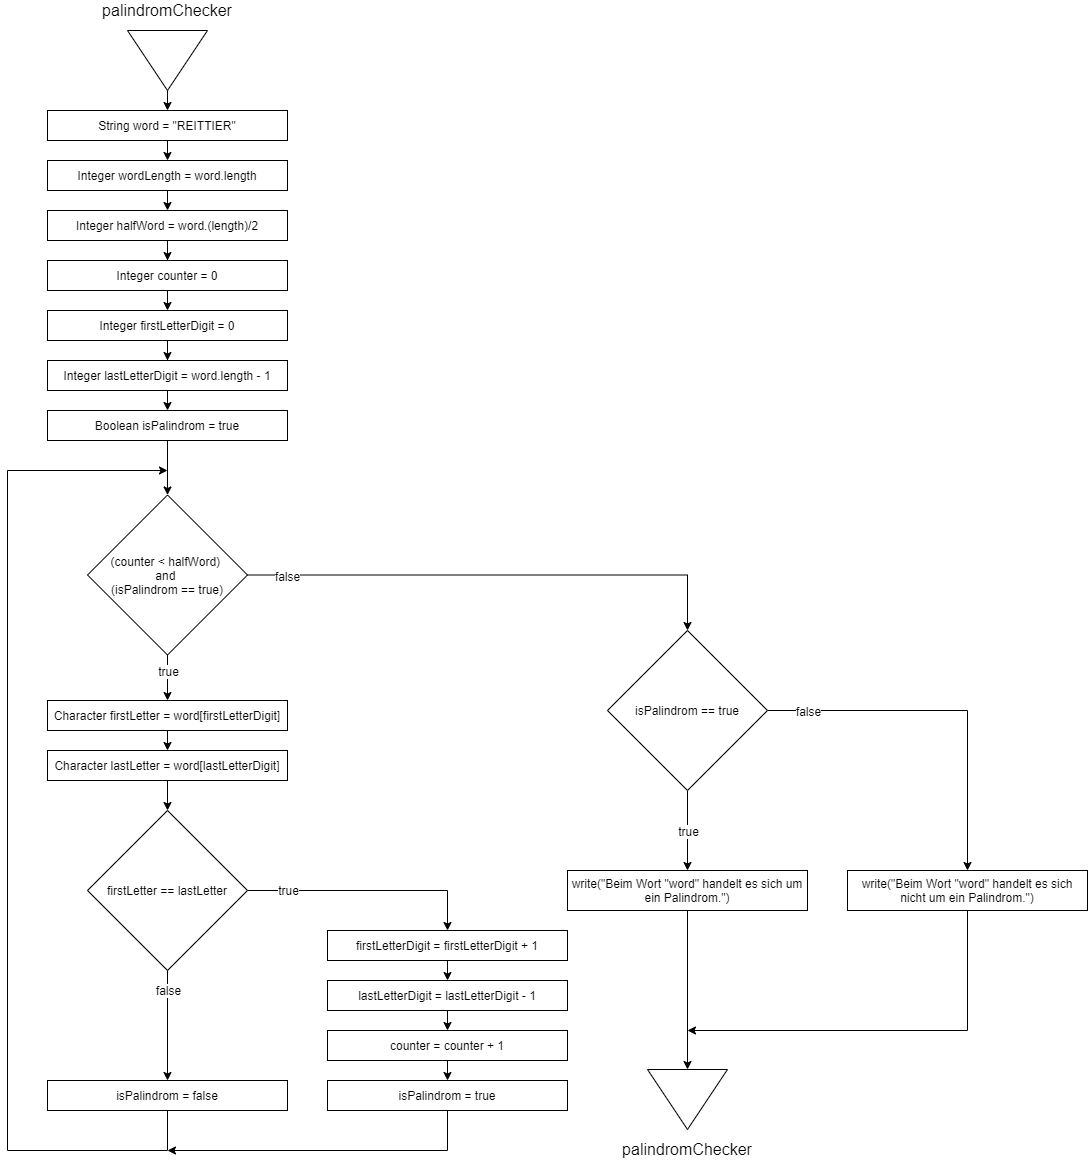

The diagram above was exported from draw.io. Its source (the exported page's mxGraphModel, read from the mxfile embedded in the PNG):
<mxGraphModel dx="1422" dy="762" grid="1" gridSize="10" guides="1" tooltips="1" connect="1" arrows="1" fold="1" page="1" pageScale="1" pageWidth="827" pageHeight="1169" math="0" shadow="0">
  <root>
    <mxCell id="0" />
    <mxCell id="1" parent="0" />
    <mxCell id="nBQYzL-w4WoRHhbEuX5w-8" style="edgeStyle=orthogonalEdgeStyle;rounded=0;orthogonalLoop=1;jettySize=auto;html=1;exitX=0.5;exitY=1;exitDx=0;exitDy=0;entryX=0.5;entryY=0;entryDx=0;entryDy=0;fontSize=12;" parent="1" source="nBQYzL-w4WoRHhbEuX5w-5" target="nBQYzL-w4WoRHhbEuX5w-7" edge="1">
      <mxGeometry relative="1" as="geometry" />
    </mxCell>
    <mxCell id="nBQYzL-w4WoRHhbEuX5w-5" value="Integer wordLength = word.length" style="rounded=0;whiteSpace=wrap;html=1;fontSize=12;" parent="1" vertex="1">
      <mxGeometry x="80" y="170" width="240" height="30" as="geometry" />
    </mxCell>
    <mxCell id="nBQYzL-w4WoRHhbEuX5w-10" style="edgeStyle=orthogonalEdgeStyle;rounded=0;orthogonalLoop=1;jettySize=auto;html=1;fontSize=12;" parent="1" source="nBQYzL-w4WoRHhbEuX5w-7" target="nBQYzL-w4WoRHhbEuX5w-9" edge="1">
      <mxGeometry relative="1" as="geometry" />
    </mxCell>
    <mxCell id="nBQYzL-w4WoRHhbEuX5w-7" value="Integer halfWord = word.(length)/2" style="rounded=0;whiteSpace=wrap;html=1;fontSize=12;" parent="1" vertex="1">
      <mxGeometry x="80" y="220" width="240" height="30" as="geometry" />
    </mxCell>
    <mxCell id="nBQYzL-w4WoRHhbEuX5w-12" style="edgeStyle=orthogonalEdgeStyle;rounded=0;orthogonalLoop=1;jettySize=auto;html=1;exitX=0.5;exitY=1;exitDx=0;exitDy=0;entryX=0.5;entryY=0;entryDx=0;entryDy=0;fontSize=12;" parent="1" source="nBQYzL-w4WoRHhbEuX5w-9" target="nBQYzL-w4WoRHhbEuX5w-11" edge="1">
      <mxGeometry relative="1" as="geometry" />
    </mxCell>
    <mxCell id="nBQYzL-w4WoRHhbEuX5w-9" value="Integer counter = 0" style="rounded=0;whiteSpace=wrap;html=1;fontSize=12;" parent="1" vertex="1">
      <mxGeometry x="80" y="270" width="240" height="30" as="geometry" />
    </mxCell>
    <mxCell id="nBQYzL-w4WoRHhbEuX5w-14" style="edgeStyle=orthogonalEdgeStyle;rounded=0;orthogonalLoop=1;jettySize=auto;html=1;fontSize=12;" parent="1" source="nBQYzL-w4WoRHhbEuX5w-11" target="nBQYzL-w4WoRHhbEuX5w-13" edge="1">
      <mxGeometry relative="1" as="geometry" />
    </mxCell>
    <mxCell id="nBQYzL-w4WoRHhbEuX5w-11" value="Integer firstLetterDigit = 0" style="rounded=0;whiteSpace=wrap;html=1;fontSize=12;" parent="1" vertex="1">
      <mxGeometry x="80" y="320" width="240" height="30" as="geometry" />
    </mxCell>
    <mxCell id="nBQYzL-w4WoRHhbEuX5w-16" style="edgeStyle=orthogonalEdgeStyle;rounded=0;orthogonalLoop=1;jettySize=auto;html=1;exitX=0.5;exitY=1;exitDx=0;exitDy=0;entryX=0.5;entryY=0;entryDx=0;entryDy=0;fontSize=12;" parent="1" source="nBQYzL-w4WoRHhbEuX5w-13" target="nBQYzL-w4WoRHhbEuX5w-15" edge="1">
      <mxGeometry relative="1" as="geometry" />
    </mxCell>
    <mxCell id="nBQYzL-w4WoRHhbEuX5w-13" value="Integer lastLetterDigit = word.length - 1" style="rounded=0;whiteSpace=wrap;html=1;fontSize=12;" parent="1" vertex="1">
      <mxGeometry x="80" y="370" width="240" height="30" as="geometry" />
    </mxCell>
    <mxCell id="nBQYzL-w4WoRHhbEuX5w-18" style="edgeStyle=orthogonalEdgeStyle;rounded=0;orthogonalLoop=1;jettySize=auto;html=1;exitX=0.5;exitY=1;exitDx=0;exitDy=0;entryX=0.5;entryY=0;entryDx=0;entryDy=0;fontSize=12;" parent="1" source="nBQYzL-w4WoRHhbEuX5w-15" target="nBQYzL-w4WoRHhbEuX5w-17" edge="1">
      <mxGeometry relative="1" as="geometry" />
    </mxCell>
    <mxCell id="nBQYzL-w4WoRHhbEuX5w-15" value="Boolean isPalindrom = true" style="rounded=0;whiteSpace=wrap;html=1;fontSize=12;" parent="1" vertex="1">
      <mxGeometry x="80" y="420" width="240" height="30" as="geometry" />
    </mxCell>
    <mxCell id="nBQYzL-w4WoRHhbEuX5w-25" style="edgeStyle=orthogonalEdgeStyle;rounded=0;orthogonalLoop=1;jettySize=auto;html=1;exitX=0.5;exitY=1;exitDx=0;exitDy=0;entryX=0.5;entryY=0;entryDx=0;entryDy=0;fontSize=12;" parent="1" source="nBQYzL-w4WoRHhbEuX5w-17" target="nBQYzL-w4WoRHhbEuX5w-23" edge="1">
      <mxGeometry relative="1" as="geometry" />
    </mxCell>
    <mxCell id="nBQYzL-w4WoRHhbEuX5w-32" value="true" style="edgeLabel;html=1;align=center;verticalAlign=middle;resizable=0;points=[];fontSize=12;" parent="nBQYzL-w4WoRHhbEuX5w-25" vertex="1" connectable="0">
      <mxGeometry x="-0.3378" relative="1" as="geometry">
        <mxPoint y="0.5" as="offset" />
      </mxGeometry>
    </mxCell>
    <mxCell id="nBQYzL-w4WoRHhbEuX5w-52" style="edgeStyle=orthogonalEdgeStyle;rounded=0;orthogonalLoop=1;jettySize=auto;html=1;exitX=1;exitY=0.5;exitDx=0;exitDy=0;entryX=0.5;entryY=0;entryDx=0;entryDy=0;fontSize=12;" parent="1" source="nBQYzL-w4WoRHhbEuX5w-17" target="nBQYzL-w4WoRHhbEuX5w-51" edge="1">
      <mxGeometry relative="1" as="geometry" />
    </mxCell>
    <mxCell id="nBQYzL-w4WoRHhbEuX5w-61" value="false" style="edgeLabel;html=1;align=center;verticalAlign=middle;resizable=0;points=[];fontSize=12;" parent="nBQYzL-w4WoRHhbEuX5w-52" vertex="1" connectable="0">
      <mxGeometry x="-0.7524" y="1" relative="1" as="geometry">
        <mxPoint x="-21.18" y="1.5" as="offset" />
      </mxGeometry>
    </mxCell>
    <mxCell id="nBQYzL-w4WoRHhbEuX5w-17" value="(counter &amp;lt; halfWord) &lt;br style=&quot;font-size: 12px;&quot;&gt;and &lt;br style=&quot;font-size: 12px;&quot;&gt;(isPalindrom == true)" style="rhombus;whiteSpace=wrap;html=1;fontSize=12;" parent="1" vertex="1">
      <mxGeometry x="120" y="504.5" width="160" height="160" as="geometry" />
    </mxCell>
    <mxCell id="nBQYzL-w4WoRHhbEuX5w-19" value="" style="group" parent="1" vertex="1" connectable="0">
      <mxGeometry x="120" y="10" width="160" height="90" as="geometry" />
    </mxCell>
    <mxCell id="nBQYzL-w4WoRHhbEuX5w-1" value="" style="triangle;whiteSpace=wrap;html=1;rotation=90;" parent="nBQYzL-w4WoRHhbEuX5w-19" vertex="1">
      <mxGeometry x="50" y="20" width="60" height="80" as="geometry" />
    </mxCell>
    <mxCell id="nBQYzL-w4WoRHhbEuX5w-3" value="palindromChecker" style="text;html=1;strokeColor=none;fillColor=none;align=center;verticalAlign=middle;whiteSpace=wrap;rounded=0;fontSize=16;" parent="nBQYzL-w4WoRHhbEuX5w-19" vertex="1">
      <mxGeometry width="160" height="20" as="geometry" />
    </mxCell>
    <mxCell id="nBQYzL-w4WoRHhbEuX5w-26" style="edgeStyle=orthogonalEdgeStyle;rounded=0;orthogonalLoop=1;jettySize=auto;html=1;exitX=0.5;exitY=1;exitDx=0;exitDy=0;entryX=0.5;entryY=0;entryDx=0;entryDy=0;fontSize=12;" parent="1" source="nBQYzL-w4WoRHhbEuX5w-23" target="nBQYzL-w4WoRHhbEuX5w-24" edge="1">
      <mxGeometry relative="1" as="geometry" />
    </mxCell>
    <mxCell id="nBQYzL-w4WoRHhbEuX5w-23" value="Character firstLetter = word[firstLetterDigit]" style="rounded=0;whiteSpace=wrap;html=1;fontSize=12;" parent="1" vertex="1">
      <mxGeometry x="80" y="710" width="240" height="30" as="geometry" />
    </mxCell>
    <mxCell id="nBQYzL-w4WoRHhbEuX5w-31" style="edgeStyle=orthogonalEdgeStyle;rounded=0;orthogonalLoop=1;jettySize=auto;html=1;exitX=0.5;exitY=1;exitDx=0;exitDy=0;entryX=0.5;entryY=0;entryDx=0;entryDy=0;fontSize=12;" parent="1" source="nBQYzL-w4WoRHhbEuX5w-24" target="nBQYzL-w4WoRHhbEuX5w-30" edge="1">
      <mxGeometry relative="1" as="geometry" />
    </mxCell>
    <mxCell id="nBQYzL-w4WoRHhbEuX5w-24" value="Character lastLetter = word[lastLetterDigit]" style="rounded=0;whiteSpace=wrap;html=1;fontSize=12;" parent="1" vertex="1">
      <mxGeometry x="80" y="760" width="240" height="30" as="geometry" />
    </mxCell>
    <mxCell id="nBQYzL-w4WoRHhbEuX5w-29" style="edgeStyle=orthogonalEdgeStyle;rounded=0;orthogonalLoop=1;jettySize=auto;html=1;exitX=0.5;exitY=1;exitDx=0;exitDy=0;entryX=0.5;entryY=0;entryDx=0;entryDy=0;fontSize=12;" parent="1" source="nBQYzL-w4WoRHhbEuX5w-27" target="nBQYzL-w4WoRHhbEuX5w-5" edge="1">
      <mxGeometry relative="1" as="geometry" />
    </mxCell>
    <mxCell id="nBQYzL-w4WoRHhbEuX5w-27" value="String word = &quot;REITTIER&quot;" style="rounded=0;whiteSpace=wrap;html=1;fontSize=12;" parent="1" vertex="1">
      <mxGeometry x="80" y="120" width="240" height="30" as="geometry" />
    </mxCell>
    <mxCell id="nBQYzL-w4WoRHhbEuX5w-28" style="edgeStyle=orthogonalEdgeStyle;rounded=0;orthogonalLoop=1;jettySize=auto;html=1;exitX=1;exitY=0.5;exitDx=0;exitDy=0;entryX=0.5;entryY=0;entryDx=0;entryDy=0;fontSize=12;" parent="1" source="nBQYzL-w4WoRHhbEuX5w-1" target="nBQYzL-w4WoRHhbEuX5w-27" edge="1">
      <mxGeometry relative="1" as="geometry" />
    </mxCell>
    <mxCell id="nBQYzL-w4WoRHhbEuX5w-35" style="edgeStyle=orthogonalEdgeStyle;rounded=0;orthogonalLoop=1;jettySize=auto;html=1;exitX=0.5;exitY=1;exitDx=0;exitDy=0;entryX=0.5;entryY=0;entryDx=0;entryDy=0;fontSize=12;" parent="1" source="nBQYzL-w4WoRHhbEuX5w-30" target="nBQYzL-w4WoRHhbEuX5w-34" edge="1">
      <mxGeometry relative="1" as="geometry" />
    </mxCell>
    <mxCell id="nBQYzL-w4WoRHhbEuX5w-36" value="false" style="edgeLabel;html=1;align=center;verticalAlign=middle;resizable=0;points=[];fontSize=12;" parent="nBQYzL-w4WoRHhbEuX5w-35" vertex="1" connectable="0">
      <mxGeometry x="-0.2571" relative="1" as="geometry">
        <mxPoint y="-21.18" as="offset" />
      </mxGeometry>
    </mxCell>
    <mxCell id="nBQYzL-w4WoRHhbEuX5w-43" style="edgeStyle=orthogonalEdgeStyle;rounded=0;orthogonalLoop=1;jettySize=auto;html=1;exitX=1;exitY=0.5;exitDx=0;exitDy=0;entryX=0.5;entryY=0;entryDx=0;entryDy=0;fontSize=12;" parent="1" source="nBQYzL-w4WoRHhbEuX5w-30" target="nBQYzL-w4WoRHhbEuX5w-33" edge="1">
      <mxGeometry relative="1" as="geometry" />
    </mxCell>
    <mxCell id="nBQYzL-w4WoRHhbEuX5w-44" value="true" style="edgeLabel;html=1;align=center;verticalAlign=middle;resizable=0;points=[];fontSize=12;" parent="nBQYzL-w4WoRHhbEuX5w-43" vertex="1" connectable="0">
      <mxGeometry x="-0.6638" y="4" relative="1" as="geometry">
        <mxPoint y="3.99" as="offset" />
      </mxGeometry>
    </mxCell>
    <mxCell id="nBQYzL-w4WoRHhbEuX5w-30" value="firstLetter == lastLetter" style="rhombus;whiteSpace=wrap;html=1;fontSize=12;" parent="1" vertex="1">
      <mxGeometry x="120" y="820" width="160" height="160" as="geometry" />
    </mxCell>
    <mxCell id="nBQYzL-w4WoRHhbEuX5w-41" style="edgeStyle=orthogonalEdgeStyle;rounded=0;orthogonalLoop=1;jettySize=auto;html=1;exitX=0.5;exitY=1;exitDx=0;exitDy=0;entryX=0.5;entryY=0;entryDx=0;entryDy=0;fontSize=12;" parent="1" source="nBQYzL-w4WoRHhbEuX5w-33" target="nBQYzL-w4WoRHhbEuX5w-39" edge="1">
      <mxGeometry relative="1" as="geometry" />
    </mxCell>
    <mxCell id="nBQYzL-w4WoRHhbEuX5w-33" value="firstLetterDigit = firstLetterDigit + 1" style="rounded=0;whiteSpace=wrap;html=1;fontSize=12;" parent="1" vertex="1">
      <mxGeometry x="360" y="940" width="240" height="30" as="geometry" />
    </mxCell>
    <mxCell id="nBQYzL-w4WoRHhbEuX5w-48" style="edgeStyle=orthogonalEdgeStyle;rounded=0;orthogonalLoop=1;jettySize=auto;html=1;exitX=0.5;exitY=1;exitDx=0;exitDy=0;fontSize=12;" parent="1" source="nBQYzL-w4WoRHhbEuX5w-34" edge="1">
      <mxGeometry relative="1" as="geometry">
        <mxPoint x="200" y="480" as="targetPoint" />
        <Array as="points">
          <mxPoint x="200" y="1160" />
          <mxPoint x="40" y="1160" />
          <mxPoint x="40" y="480" />
        </Array>
      </mxGeometry>
    </mxCell>
    <mxCell id="nBQYzL-w4WoRHhbEuX5w-34" value="isPalindrom = false" style="rounded=0;whiteSpace=wrap;html=1;fontSize=12;" parent="1" vertex="1">
      <mxGeometry x="80" y="1090" width="240" height="30" as="geometry" />
    </mxCell>
    <mxCell id="nBQYzL-w4WoRHhbEuX5w-38" value="" style="group" parent="1" vertex="1" connectable="0">
      <mxGeometry x="640" y="1079" width="160" height="90" as="geometry" />
    </mxCell>
    <mxCell id="nBQYzL-w4WoRHhbEuX5w-2" value="" style="triangle;whiteSpace=wrap;html=1;rotation=90;" parent="nBQYzL-w4WoRHhbEuX5w-38" vertex="1">
      <mxGeometry x="50" y="-10" width="60" height="80" as="geometry" />
    </mxCell>
    <mxCell id="nBQYzL-w4WoRHhbEuX5w-37" value="&lt;font style=&quot;font-size: 16px&quot;&gt;palindromChecker&lt;/font&gt;" style="text;html=1;strokeColor=none;fillColor=none;align=center;verticalAlign=middle;whiteSpace=wrap;rounded=0;fontSize=12;" parent="nBQYzL-w4WoRHhbEuX5w-38" vertex="1">
      <mxGeometry y="70" width="160" height="20" as="geometry" />
    </mxCell>
    <mxCell id="nBQYzL-w4WoRHhbEuX5w-42" style="edgeStyle=orthogonalEdgeStyle;rounded=0;orthogonalLoop=1;jettySize=auto;html=1;exitX=0.5;exitY=1;exitDx=0;exitDy=0;entryX=0.5;entryY=0;entryDx=0;entryDy=0;fontSize=12;" parent="1" source="nBQYzL-w4WoRHhbEuX5w-39" target="nBQYzL-w4WoRHhbEuX5w-40" edge="1">
      <mxGeometry relative="1" as="geometry" />
    </mxCell>
    <mxCell id="nBQYzL-w4WoRHhbEuX5w-39" value="lastLetterDigit = lastLetterDigit - 1" style="rounded=0;whiteSpace=wrap;html=1;fontSize=12;" parent="1" vertex="1">
      <mxGeometry x="360" y="990" width="240" height="30" as="geometry" />
    </mxCell>
    <mxCell id="nBQYzL-w4WoRHhbEuX5w-46" style="edgeStyle=orthogonalEdgeStyle;rounded=0;orthogonalLoop=1;jettySize=auto;html=1;exitX=0.5;exitY=1;exitDx=0;exitDy=0;entryX=0.5;entryY=0;entryDx=0;entryDy=0;fontSize=12;" parent="1" source="nBQYzL-w4WoRHhbEuX5w-40" target="nBQYzL-w4WoRHhbEuX5w-45" edge="1">
      <mxGeometry relative="1" as="geometry" />
    </mxCell>
    <mxCell id="nBQYzL-w4WoRHhbEuX5w-40" value="counter = counter + 1" style="rounded=0;whiteSpace=wrap;html=1;fontSize=12;" parent="1" vertex="1">
      <mxGeometry x="360" y="1040" width="240" height="30" as="geometry" />
    </mxCell>
    <mxCell id="nBQYzL-w4WoRHhbEuX5w-49" style="edgeStyle=orthogonalEdgeStyle;rounded=0;orthogonalLoop=1;jettySize=auto;html=1;exitX=0.5;exitY=1;exitDx=0;exitDy=0;fontSize=12;" parent="1" source="nBQYzL-w4WoRHhbEuX5w-45" edge="1">
      <mxGeometry relative="1" as="geometry">
        <mxPoint x="200" y="1160" as="targetPoint" />
        <Array as="points">
          <mxPoint x="480" y="1160" />
          <mxPoint x="200" y="1160" />
        </Array>
      </mxGeometry>
    </mxCell>
    <mxCell id="nBQYzL-w4WoRHhbEuX5w-45" value="isPalindrom = true" style="rounded=0;whiteSpace=wrap;html=1;fontSize=12;" parent="1" vertex="1">
      <mxGeometry x="360" y="1090" width="240" height="30" as="geometry" />
    </mxCell>
    <mxCell id="nBQYzL-w4WoRHhbEuX5w-55" style="edgeStyle=orthogonalEdgeStyle;rounded=0;orthogonalLoop=1;jettySize=auto;html=1;exitX=0.5;exitY=1;exitDx=0;exitDy=0;entryX=0.5;entryY=0;entryDx=0;entryDy=0;fontSize=12;" parent="1" source="nBQYzL-w4WoRHhbEuX5w-51" target="nBQYzL-w4WoRHhbEuX5w-53" edge="1">
      <mxGeometry relative="1" as="geometry" />
    </mxCell>
    <mxCell id="nBQYzL-w4WoRHhbEuX5w-59" value="true" style="edgeLabel;html=1;align=center;verticalAlign=middle;resizable=0;points=[];fontSize=12;" parent="nBQYzL-w4WoRHhbEuX5w-55" vertex="1" connectable="0">
      <mxGeometry x="-0.2681" y="-1" relative="1" as="geometry">
        <mxPoint x="1" y="11.03" as="offset" />
      </mxGeometry>
    </mxCell>
    <mxCell id="nBQYzL-w4WoRHhbEuX5w-56" style="edgeStyle=orthogonalEdgeStyle;rounded=0;orthogonalLoop=1;jettySize=auto;html=1;exitX=1;exitY=0.5;exitDx=0;exitDy=0;entryX=0.5;entryY=0;entryDx=0;entryDy=0;fontSize=12;" parent="1" source="nBQYzL-w4WoRHhbEuX5w-51" target="nBQYzL-w4WoRHhbEuX5w-54" edge="1">
      <mxGeometry relative="1" as="geometry" />
    </mxCell>
    <mxCell id="nBQYzL-w4WoRHhbEuX5w-60" value="false" style="edgeLabel;html=1;align=center;verticalAlign=middle;resizable=0;points=[];fontSize=12;" parent="nBQYzL-w4WoRHhbEuX5w-56" vertex="1" connectable="0">
      <mxGeometry x="-0.7803" relative="1" as="geometry">
        <mxPoint as="offset" />
      </mxGeometry>
    </mxCell>
    <mxCell id="nBQYzL-w4WoRHhbEuX5w-51" value="isPalindrom == true" style="rhombus;whiteSpace=wrap;html=1;fontSize=12;" parent="1" vertex="1">
      <mxGeometry x="640" y="640" width="160" height="160" as="geometry" />
    </mxCell>
    <mxCell id="nBQYzL-w4WoRHhbEuX5w-57" style="edgeStyle=orthogonalEdgeStyle;rounded=0;orthogonalLoop=1;jettySize=auto;html=1;exitX=0.5;exitY=1;exitDx=0;exitDy=0;entryX=0;entryY=0.5;entryDx=0;entryDy=0;fontSize=12;" parent="1" source="nBQYzL-w4WoRHhbEuX5w-53" target="nBQYzL-w4WoRHhbEuX5w-2" edge="1">
      <mxGeometry relative="1" as="geometry" />
    </mxCell>
    <mxCell id="nBQYzL-w4WoRHhbEuX5w-53" value="write(&quot;Beim Wort &quot;word&quot; handelt es sich um ein Palindrom.&quot;)" style="rounded=0;whiteSpace=wrap;html=1;fontSize=12;" parent="1" vertex="1">
      <mxGeometry x="600" y="880" width="240" height="40" as="geometry" />
    </mxCell>
    <mxCell id="nBQYzL-w4WoRHhbEuX5w-58" style="edgeStyle=orthogonalEdgeStyle;rounded=0;orthogonalLoop=1;jettySize=auto;html=1;exitX=0.5;exitY=1;exitDx=0;exitDy=0;fontSize=12;" parent="1" source="nBQYzL-w4WoRHhbEuX5w-54" edge="1">
      <mxGeometry relative="1" as="geometry">
        <mxPoint x="720" y="1040" as="targetPoint" />
        <Array as="points">
          <mxPoint x="1000" y="1040" />
        </Array>
      </mxGeometry>
    </mxCell>
    <mxCell id="nBQYzL-w4WoRHhbEuX5w-54" value="write(&quot;Beim Wort &quot;word&quot; handelt es sich nicht um ein Palindrom.&quot;)" style="rounded=0;whiteSpace=wrap;html=1;fontSize=12;" parent="1" vertex="1">
      <mxGeometry x="880" y="880" width="240" height="40" as="geometry" />
    </mxCell>
  </root>
</mxGraphModel>